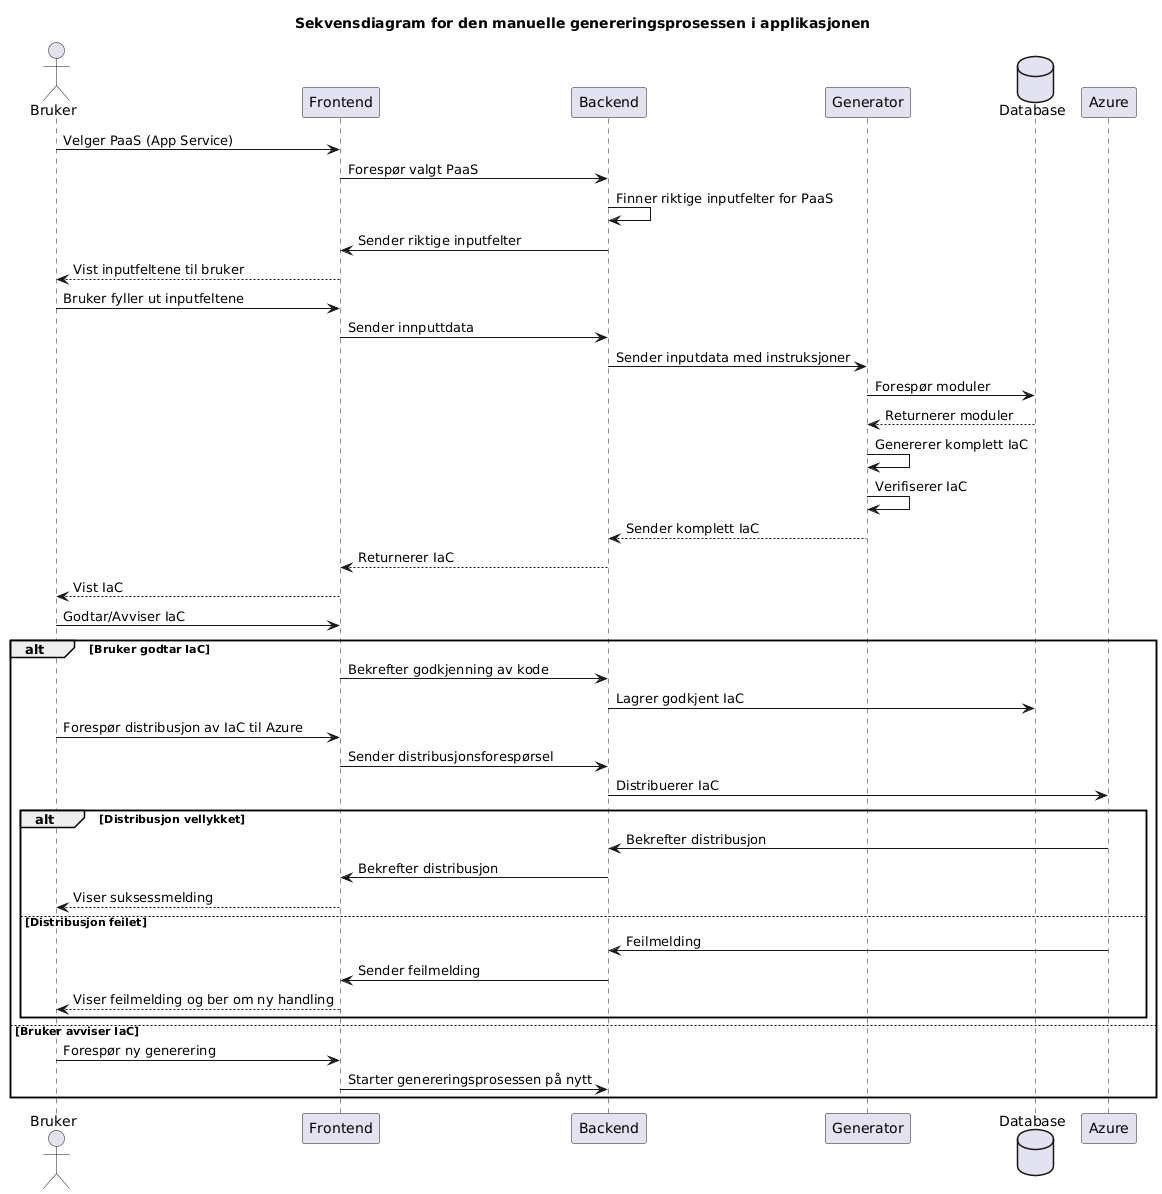

The diagram above was rendered by PlantUML. Its source (embedded in the PNG):
@startuml
'https://plantuml.com/sequence-diagram

title Sekvensdiagram for den manuelle genereringsprosessen i applikasjonen

' Aktører '
actor           Bruker          as Bruker
participant     Frontend        as Frontend
participant     Backend         as Backend
participant     Generator       as Generator
database        Database        as Database
participant     Azure           as Azure

Bruker        ->      Frontend        :   Velger PaaS (App Service)
Frontend      ->      Backend         :   Forespør valgt PaaS
Backend       ->      Backend         :   Finner riktige inputfelter for PaaS
Backend       ->      Frontend        :   Sender riktige inputfelter
Frontend      -->     Bruker          :   Vist inputfeltene til bruker
Bruker        ->      Frontend        :   Bruker fyller ut inputfeltene
Frontend      ->      Backend         :   Sender innputtdata
Backend       ->      Generator       :   Sender inputdata med instruksjoner

Generator     ->      Database        :   Forespør moduler
Database      -->     Generator       :   Returnerer moduler
Generator     ->      Generator       :   Genererer komplett IaC
Generator     ->      Generator       :   Verifiserer IaC
Generator     -->     Backend         :   Sender komplett IaC

Backend       -->     Frontend        :   Returnerer IaC
Frontend      -->     Bruker          :   Vist IaC
Bruker        ->      Frontend        :   Godtar/Avviser IaC

alt Bruker godtar IaC
    Frontend    ->      Backend         :   Bekrefter godkjenning av kode
    Backend     ->      Database        :   Lagrer godkjent IaC
    Bruker      ->      Frontend        :   Forespør distribusjon av IaC til Azure
    Frontend    ->      Backend         :   Sender distribusjonsforespørsel
    Backend     ->      Azure           :   Distribuerer IaC

    alt Distribusjon vellykket
        Azure       ->      Backend         :   Bekrefter distribusjon
        Backend     ->      Frontend        :   Bekrefter distribusjon
        Frontend    -->     Bruker          :   Viser suksessmelding
    else Distribusjon feilet
        Azure       ->      Backend         :   Feilmelding
        Backend     ->      Frontend        :   Sender feilmelding
        Frontend    -->     Bruker          :   Viser feilmelding og ber om ny handling
    end
else Bruker avviser IaC
    Bruker      ->      Frontend        :   Forespør ny generering
    Frontend    ->      Backend         :   Starter genereringsprosessen på nytt
end
@enduml